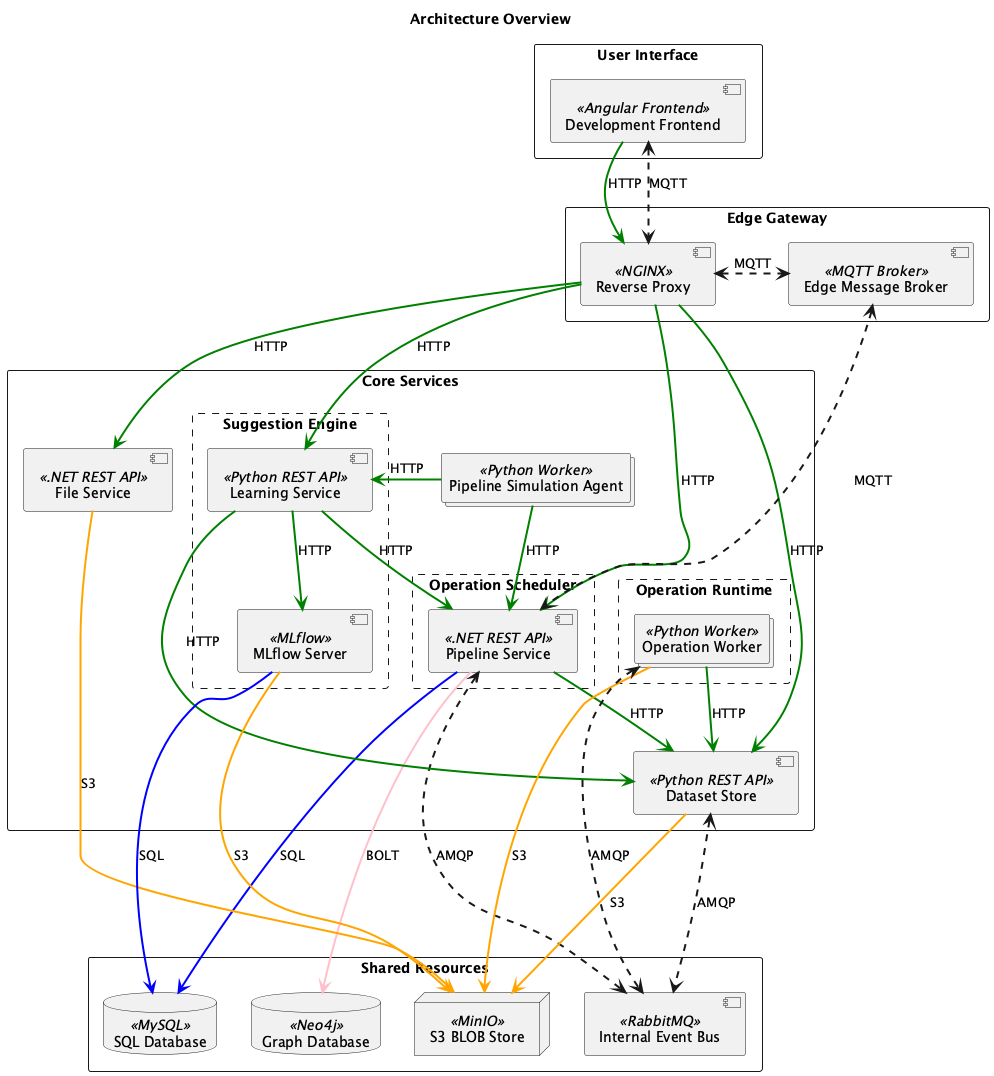

The diagram above was rendered by PlantUML. Its source (embedded in the PNG):
@startuml
'https://plantuml.com/deployment-diagram

' Style '
' skinparam linetype polyline
' skinparam linetype ortho
top to bottom direction

title "Architecture Overview"

'Definitions'

rectangle "User Interface" {
    component "Development Frontend" << Angular Frontend >> as development_frontend
}

rectangle "Edge Gateway" {
    component "Reverse Proxy" << NGINX >> as reverse_proxy
    component "Edge Message Broker" << MQTT Broker >> as message_broker_edge
}

rectangle "Core Services" {
		rectangle "Operation Scheduler" as operation_scheduler #line.dashed {
			component "Pipeline Service" << .NET REST API >> as pipeline_service
    }

    rectangle "Suggestion Engine" as suggestions_engine #line.dashed {
        component "Learning Service" << Python REST API >> as learning_service
        component "MLflow Server" << MLflow >> as mlflow_server
    }

    rectangle "Operation Runtime" as operation_runtime #line.dashed {
    	collections  "Operation Worker" <<Python Worker>> as worker
    }

		collections "Pipeline Simulation Agent" << Python Worker >> as pipeline_creation_agent
    component "File Service" << .NET REST API >> as file_service
		component "Dataset Store" << Python REST API >> as dataset_store
}

rectangle "Shared Resources" {
    database "Graph Database" << Neo4j >> as graph_db
    node "S3 BLOB Store" << MinIO >> as blob_store_minio
    'database #line.dashed "Dataset Database" << MongoDB >> as dataset_db
    database "SQL Database" << MySQL >> as mysql_db
    component "Internal Event Bus" << RabbitMQ >> as message_broker_internal
}


'Interaction'

development_frontend -[#green,thickness=2]-> reverse_proxy : HTTP
development_frontend <-[dashed,thickness=2]-> reverse_proxy : MQTT

reverse_proxy -[#green,thickness=2]-> pipeline_service : HTTP
reverse_proxy -[#green,thickness=2]-> learning_service : HTTP
reverse_proxy -[#green,thickness=2]-> file_service : HTTP
reverse_proxy <-[dashed,thickness=2]r-> message_broker_edge : MQTT
'TODO: This connection should no longer exist'
reverse_proxy -[#green,thickness=2]-> dataset_store : HTTP
' reverse_proxy --> mlflow_server
'reverse_proxy --> adminer
' reverse_proxy --> message_broker_internal

pipeline_service -[#pink,thickness=2]-> graph_db : BOLT
pipeline_service <-[dashed,thickness=2]-> message_broker_internal : AMQP
message_broker_edge <-[dashed,thickness=2]--> pipeline_service : MQTT
pipeline_service -[#blue,thickness=2]-> mysql_db : SQL
pipeline_service -[#green,thickness=2]-> dataset_store : HTTP

learning_service -[#green,thickness=2]-> mlflow_server : HTTP
learning_service -[#green,thickness=2]-> dataset_store : HTTP
learning_service -[#green,thickness=2]-> pipeline_service : HTTP

pipeline_creation_agent -[#green,thickness=2]-> pipeline_service : HTTP
pipeline_creation_agent -[#green,thickness=2]l-> learning_service : HTTP

'adminer --> mysql_db

dataset_store -[#orange,thickness=2]-> blob_store_minio : S3
dataset_store <-[dashed,thickness=2]--> message_broker_internal : AMQP
'TODO: Default files should be seeded from file service PH-213'
' dataset_store --> blob_store

file_service -[#orange,thickness=2]-> blob_store_minio : S3

mlflow_server -[#blue,thickness=2]-> mysql_db : SQL
mlflow_server -[#orange,thickness=2]-> blob_store_minio : S3

worker -[#green,thickness=2]-> dataset_store : HTTP
worker -[#orange,thickness=2]-> blob_store_minio : S3
worker <-[dashed,thickness=2]-> message_broker_internal : AMQP

@enduml